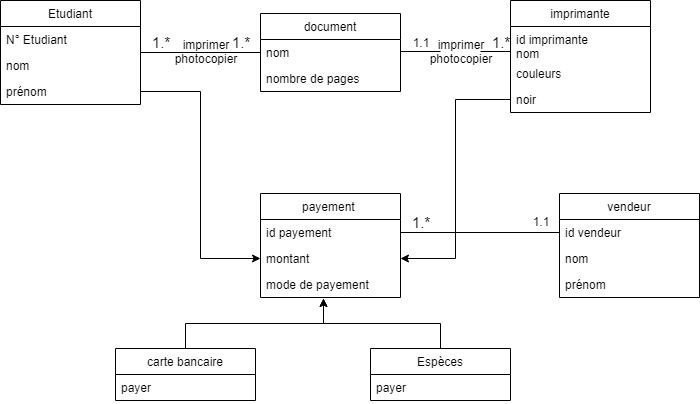

The diagram above was exported from draw.io. Its source (the exported page's mxGraphModel, read from the mxfile embedded in the PNG):
<mxGraphModel dx="840" dy="435" grid="1" gridSize="10" guides="1" tooltips="1" connect="1" arrows="1" fold="1" page="1" pageScale="1" pageWidth="800" pageHeight="600" math="0" shadow="0">
  <root>
    <mxCell id="Xco0LAm4ZuXrcyPocVNB-0" />
    <mxCell id="Xco0LAm4ZuXrcyPocVNB-1" parent="Xco0LAm4ZuXrcyPocVNB-0" />
    <mxCell id="aAGHrfoCQdDmsQt4R5Xo-4" value="document" style="swimlane;fontStyle=0;childLayout=stackLayout;horizontal=1;startSize=26;fillColor=none;horizontalStack=0;resizeParent=1;resizeParentMax=0;resizeLast=0;collapsible=1;marginBottom=0;" parent="Xco0LAm4ZuXrcyPocVNB-1" vertex="1">
      <mxGeometry x="320" y="155" width="140" height="78" as="geometry" />
    </mxCell>
    <mxCell id="aAGHrfoCQdDmsQt4R5Xo-5" value="nom" style="text;strokeColor=none;fillColor=none;align=left;verticalAlign=top;spacingLeft=4;spacingRight=4;overflow=hidden;rotatable=0;points=[[0,0.5],[1,0.5]];portConstraint=eastwest;" parent="aAGHrfoCQdDmsQt4R5Xo-4" vertex="1">
      <mxGeometry y="26" width="140" height="26" as="geometry" />
    </mxCell>
    <mxCell id="aAGHrfoCQdDmsQt4R5Xo-6" value="nombre de pages" style="text;strokeColor=none;fillColor=none;align=left;verticalAlign=top;spacingLeft=4;spacingRight=4;overflow=hidden;rotatable=0;points=[[0,0.5],[1,0.5]];portConstraint=eastwest;" parent="aAGHrfoCQdDmsQt4R5Xo-4" vertex="1">
      <mxGeometry y="52" width="140" height="26" as="geometry" />
    </mxCell>
    <mxCell id="mr_oej6NGQSnHfnXFcKo-4" value="Etudiant" style="swimlane;fontStyle=0;childLayout=stackLayout;horizontal=1;startSize=26;fillColor=none;horizontalStack=0;resizeParent=1;resizeParentMax=0;resizeLast=0;collapsible=1;marginBottom=0;" parent="Xco0LAm4ZuXrcyPocVNB-1" vertex="1">
      <mxGeometry x="60" y="142" width="140" height="104" as="geometry" />
    </mxCell>
    <mxCell id="mr_oej6NGQSnHfnXFcKo-5" value="N° Etudiant" style="text;strokeColor=none;fillColor=none;align=left;verticalAlign=top;spacingLeft=4;spacingRight=4;overflow=hidden;rotatable=0;points=[[0,0.5],[1,0.5]];portConstraint=eastwest;" parent="mr_oej6NGQSnHfnXFcKo-4" vertex="1">
      <mxGeometry y="26" width="140" height="26" as="geometry" />
    </mxCell>
    <mxCell id="mr_oej6NGQSnHfnXFcKo-6" value="nom" style="text;strokeColor=none;fillColor=none;align=left;verticalAlign=top;spacingLeft=4;spacingRight=4;overflow=hidden;rotatable=0;points=[[0,0.5],[1,0.5]];portConstraint=eastwest;" parent="mr_oej6NGQSnHfnXFcKo-4" vertex="1">
      <mxGeometry y="52" width="140" height="26" as="geometry" />
    </mxCell>
    <mxCell id="mr_oej6NGQSnHfnXFcKo-7" value="prénom" style="text;strokeColor=none;fillColor=none;align=left;verticalAlign=top;spacingLeft=4;spacingRight=4;overflow=hidden;rotatable=0;points=[[0,0.5],[1,0.5]];portConstraint=eastwest;" parent="mr_oej6NGQSnHfnXFcKo-4" vertex="1">
      <mxGeometry y="78" width="140" height="26" as="geometry" />
    </mxCell>
    <mxCell id="mr_oej6NGQSnHfnXFcKo-8" value="imprimante" style="swimlane;fontStyle=0;childLayout=stackLayout;horizontal=1;startSize=26;fillColor=none;horizontalStack=0;resizeParent=1;resizeParentMax=0;resizeLast=0;collapsible=1;marginBottom=0;" parent="Xco0LAm4ZuXrcyPocVNB-1" vertex="1">
      <mxGeometry x="570" y="142" width="140" height="112" as="geometry" />
    </mxCell>
    <mxCell id="mr_oej6NGQSnHfnXFcKo-9" value="id imprimante&#10;nom" style="text;strokeColor=none;fillColor=none;align=left;verticalAlign=top;spacingLeft=4;spacingRight=4;overflow=hidden;rotatable=0;points=[[0,0.5],[1,0.5]];portConstraint=eastwest;" parent="mr_oej6NGQSnHfnXFcKo-8" vertex="1">
      <mxGeometry y="26" width="140" height="34" as="geometry" />
    </mxCell>
    <mxCell id="mr_oej6NGQSnHfnXFcKo-10" value="couleurs" style="text;strokeColor=none;fillColor=none;align=left;verticalAlign=top;spacingLeft=4;spacingRight=4;overflow=hidden;rotatable=0;points=[[0,0.5],[1,0.5]];portConstraint=eastwest;" parent="mr_oej6NGQSnHfnXFcKo-8" vertex="1">
      <mxGeometry y="60" width="140" height="26" as="geometry" />
    </mxCell>
    <mxCell id="mr_oej6NGQSnHfnXFcKo-11" value="noir" style="text;strokeColor=none;fillColor=none;align=left;verticalAlign=top;spacingLeft=4;spacingRight=4;overflow=hidden;rotatable=0;points=[[0,0.5],[1,0.5]];portConstraint=eastwest;" parent="mr_oej6NGQSnHfnXFcKo-8" vertex="1">
      <mxGeometry y="86" width="140" height="26" as="geometry" />
    </mxCell>
    <mxCell id="nYEAaj_YL3LDHzsov3YK-0" value="" style="endArrow=none;html=1;entryX=0;entryY=0.5;entryDx=0;entryDy=0;" parent="Xco0LAm4ZuXrcyPocVNB-1" target="aAGHrfoCQdDmsQt4R5Xo-5" edge="1">
      <mxGeometry width="50" height="50" relative="1" as="geometry">
        <mxPoint x="200" y="194" as="sourcePoint" />
        <mxPoint x="110" y="490" as="targetPoint" />
        <Array as="points" />
      </mxGeometry>
    </mxCell>
    <mxCell id="nYEAaj_YL3LDHzsov3YK-1" value="" style="endArrow=none;html=1;" parent="Xco0LAm4ZuXrcyPocVNB-1" source="nYEAaj_YL3LDHzsov3YK-9" edge="1">
      <mxGeometry width="50" height="50" relative="1" as="geometry">
        <mxPoint x="460" y="193" as="sourcePoint" />
        <mxPoint x="570" y="193" as="targetPoint" />
        <Array as="points" />
      </mxGeometry>
    </mxCell>
    <mxCell id="nYEAaj_YL3LDHzsov3YK-3" value="&lt;span style=&quot;font-size: 15px&quot;&gt;1.*&lt;/span&gt;" style="text;html=1;strokeColor=none;fillColor=none;align=center;verticalAlign=middle;whiteSpace=wrap;rounded=0;" parent="Xco0LAm4ZuXrcyPocVNB-1" vertex="1">
      <mxGeometry x="280" y="174" width="40" height="20" as="geometry" />
    </mxCell>
    <mxCell id="nYEAaj_YL3LDHzsov3YK-4" value="&lt;span style=&quot;font-size: 15px&quot;&gt;1.*&lt;/span&gt;" style="text;html=1;strokeColor=none;fillColor=none;align=center;verticalAlign=middle;whiteSpace=wrap;rounded=0;" parent="Xco0LAm4ZuXrcyPocVNB-1" vertex="1">
      <mxGeometry x="200" y="174" width="40" height="20" as="geometry" />
    </mxCell>
    <mxCell id="nYEAaj_YL3LDHzsov3YK-8" value="imprimer&lt;br&gt;photocopier&lt;br&gt;" style="text;html=1;strokeColor=none;fillColor=none;align=center;verticalAlign=middle;whiteSpace=wrap;rounded=0;" parent="Xco0LAm4ZuXrcyPocVNB-1" vertex="1">
      <mxGeometry x="245" y="183" width="40" height="20" as="geometry" />
    </mxCell>
    <mxCell id="nYEAaj_YL3LDHzsov3YK-9" value="imprimer&lt;br&gt;photocopier&lt;br&gt;" style="text;html=1;strokeColor=none;fillColor=none;align=center;verticalAlign=middle;whiteSpace=wrap;rounded=0;" parent="Xco0LAm4ZuXrcyPocVNB-1" vertex="1">
      <mxGeometry x="500" y="183" width="40" height="20" as="geometry" />
    </mxCell>
    <mxCell id="nYEAaj_YL3LDHzsov3YK-11" value="" style="endArrow=none;html=1;" parent="Xco0LAm4ZuXrcyPocVNB-1" target="nYEAaj_YL3LDHzsov3YK-9" edge="1">
      <mxGeometry width="50" height="50" relative="1" as="geometry">
        <mxPoint x="460" y="193" as="sourcePoint" />
        <mxPoint x="570" y="193" as="targetPoint" />
        <Array as="points" />
      </mxGeometry>
    </mxCell>
    <mxCell id="nYEAaj_YL3LDHzsov3YK-12" value="&lt;font style=&quot;font-size: 15px&quot;&gt;1.*&lt;/font&gt;" style="text;html=1;strokeColor=none;fillColor=none;align=center;verticalAlign=middle;whiteSpace=wrap;rounded=0;" parent="Xco0LAm4ZuXrcyPocVNB-1" vertex="1">
      <mxGeometry x="540" y="174" width="40" height="20" as="geometry" />
    </mxCell>
    <mxCell id="nYEAaj_YL3LDHzsov3YK-13" value="&lt;font style=&quot;font-size: 12px&quot;&gt;1.1&lt;/font&gt;" style="text;html=1;strokeColor=none;fillColor=none;align=center;verticalAlign=middle;whiteSpace=wrap;rounded=0;" parent="Xco0LAm4ZuXrcyPocVNB-1" vertex="1">
      <mxGeometry x="460" y="174" width="40" height="20" as="geometry" />
    </mxCell>
    <mxCell id="nYEAaj_YL3LDHzsov3YK-14" value="payement " style="swimlane;fontStyle=0;childLayout=stackLayout;horizontal=1;startSize=26;fillColor=none;horizontalStack=0;resizeParent=1;resizeParentMax=0;resizeLast=0;collapsible=1;marginBottom=0;" parent="Xco0LAm4ZuXrcyPocVNB-1" vertex="1">
      <mxGeometry x="320" y="335" width="140" height="104" as="geometry" />
    </mxCell>
    <mxCell id="nYEAaj_YL3LDHzsov3YK-15" value="id payement" style="text;strokeColor=none;fillColor=none;align=left;verticalAlign=top;spacingLeft=4;spacingRight=4;overflow=hidden;rotatable=0;points=[[0,0.5],[1,0.5]];portConstraint=eastwest;" parent="nYEAaj_YL3LDHzsov3YK-14" vertex="1">
      <mxGeometry y="26" width="140" height="26" as="geometry" />
    </mxCell>
    <mxCell id="nYEAaj_YL3LDHzsov3YK-16" value="montant " style="text;strokeColor=none;fillColor=none;align=left;verticalAlign=top;spacingLeft=4;spacingRight=4;overflow=hidden;rotatable=0;points=[[0,0.5],[1,0.5]];portConstraint=eastwest;" parent="nYEAaj_YL3LDHzsov3YK-14" vertex="1">
      <mxGeometry y="52" width="140" height="26" as="geometry" />
    </mxCell>
    <mxCell id="nYEAaj_YL3LDHzsov3YK-17" value="mode de payement" style="text;strokeColor=none;fillColor=none;align=left;verticalAlign=top;spacingLeft=4;spacingRight=4;overflow=hidden;rotatable=0;points=[[0,0.5],[1,0.5]];portConstraint=eastwest;" parent="nYEAaj_YL3LDHzsov3YK-14" vertex="1">
      <mxGeometry y="78" width="140" height="26" as="geometry" />
    </mxCell>
    <mxCell id="nYEAaj_YL3LDHzsov3YK-18" style="edgeStyle=orthogonalEdgeStyle;rounded=0;orthogonalLoop=1;jettySize=auto;html=1;exitX=1;exitY=0.5;exitDx=0;exitDy=0;entryX=0;entryY=0.5;entryDx=0;entryDy=0;" parent="Xco0LAm4ZuXrcyPocVNB-1" source="mr_oej6NGQSnHfnXFcKo-7" target="nYEAaj_YL3LDHzsov3YK-16" edge="1">
      <mxGeometry relative="1" as="geometry" />
    </mxCell>
    <mxCell id="nYEAaj_YL3LDHzsov3YK-19" style="edgeStyle=orthogonalEdgeStyle;rounded=0;orthogonalLoop=1;jettySize=auto;html=1;exitX=0;exitY=0.5;exitDx=0;exitDy=0;entryX=1;entryY=0.5;entryDx=0;entryDy=0;" parent="Xco0LAm4ZuXrcyPocVNB-1" source="mr_oej6NGQSnHfnXFcKo-11" target="nYEAaj_YL3LDHzsov3YK-16" edge="1">
      <mxGeometry relative="1" as="geometry">
        <mxPoint x="470" y="290" as="targetPoint" />
      </mxGeometry>
    </mxCell>
    <mxCell id="nYEAaj_YL3LDHzsov3YK-20" value="vendeur" style="swimlane;fontStyle=0;childLayout=stackLayout;horizontal=1;startSize=26;fillColor=none;horizontalStack=0;resizeParent=1;resizeParentMax=0;resizeLast=0;collapsible=1;marginBottom=0;" parent="Xco0LAm4ZuXrcyPocVNB-1" vertex="1">
      <mxGeometry x="619" y="335" width="140" height="104" as="geometry" />
    </mxCell>
    <mxCell id="nYEAaj_YL3LDHzsov3YK-21" value="id vendeur" style="text;strokeColor=none;fillColor=none;align=left;verticalAlign=top;spacingLeft=4;spacingRight=4;overflow=hidden;rotatable=0;points=[[0,0.5],[1,0.5]];portConstraint=eastwest;" parent="nYEAaj_YL3LDHzsov3YK-20" vertex="1">
      <mxGeometry y="26" width="140" height="26" as="geometry" />
    </mxCell>
    <mxCell id="nYEAaj_YL3LDHzsov3YK-22" value="nom" style="text;strokeColor=none;fillColor=none;align=left;verticalAlign=top;spacingLeft=4;spacingRight=4;overflow=hidden;rotatable=0;points=[[0,0.5],[1,0.5]];portConstraint=eastwest;" parent="nYEAaj_YL3LDHzsov3YK-20" vertex="1">
      <mxGeometry y="52" width="140" height="26" as="geometry" />
    </mxCell>
    <mxCell id="nYEAaj_YL3LDHzsov3YK-23" value="prénom" style="text;strokeColor=none;fillColor=none;align=left;verticalAlign=top;spacingLeft=4;spacingRight=4;overflow=hidden;rotatable=0;points=[[0,0.5],[1,0.5]];portConstraint=eastwest;" parent="nYEAaj_YL3LDHzsov3YK-20" vertex="1">
      <mxGeometry y="78" width="140" height="26" as="geometry" />
    </mxCell>
    <mxCell id="nYEAaj_YL3LDHzsov3YK-24" value="" style="endArrow=none;html=1;entryX=0;entryY=0.5;entryDx=0;entryDy=0;exitX=1;exitY=0.5;exitDx=0;exitDy=0;" parent="Xco0LAm4ZuXrcyPocVNB-1" source="nYEAaj_YL3LDHzsov3YK-15" target="nYEAaj_YL3LDHzsov3YK-21" edge="1">
      <mxGeometry width="50" height="50" relative="1" as="geometry">
        <mxPoint x="470" y="387" as="sourcePoint" />
        <mxPoint x="520" y="337" as="targetPoint" />
      </mxGeometry>
    </mxCell>
    <mxCell id="nYEAaj_YL3LDHzsov3YK-28" value="&lt;span style=&quot;font-size: 15px&quot;&gt;1.*&lt;/span&gt;" style="text;html=1;strokeColor=none;fillColor=none;align=center;verticalAlign=middle;whiteSpace=wrap;rounded=0;" parent="Xco0LAm4ZuXrcyPocVNB-1" vertex="1">
      <mxGeometry x="460" y="354" width="40" height="20" as="geometry" />
    </mxCell>
    <mxCell id="nYEAaj_YL3LDHzsov3YK-29" value="&lt;font style=&quot;font-size: 12px&quot;&gt;1.1&lt;/font&gt;" style="text;html=1;strokeColor=none;fillColor=none;align=center;verticalAlign=middle;whiteSpace=wrap;rounded=0;" parent="Xco0LAm4ZuXrcyPocVNB-1" vertex="1">
      <mxGeometry x="580" y="353" width="40" height="20" as="geometry" />
    </mxCell>
    <mxCell id="nYEAaj_YL3LDHzsov3YK-36" style="edgeStyle=orthogonalEdgeStyle;rounded=0;orthogonalLoop=1;jettySize=auto;html=1;exitX=0.5;exitY=0;exitDx=0;exitDy=0;entryX=0.45;entryY=1.038;entryDx=0;entryDy=0;entryPerimeter=0;" parent="Xco0LAm4ZuXrcyPocVNB-1" source="nYEAaj_YL3LDHzsov3YK-30" target="nYEAaj_YL3LDHzsov3YK-17" edge="1">
      <mxGeometry relative="1" as="geometry" />
    </mxCell>
    <mxCell id="nYEAaj_YL3LDHzsov3YK-30" value="carte bancaire" style="swimlane;fontStyle=0;childLayout=stackLayout;horizontal=1;startSize=26;fillColor=none;horizontalStack=0;resizeParent=1;resizeParentMax=0;resizeLast=0;collapsible=1;marginBottom=0;" parent="Xco0LAm4ZuXrcyPocVNB-1" vertex="1">
      <mxGeometry x="175" y="490" width="140" height="52" as="geometry" />
    </mxCell>
    <mxCell id="nYEAaj_YL3LDHzsov3YK-31" value="payer" style="text;strokeColor=none;fillColor=none;align=left;verticalAlign=top;spacingLeft=4;spacingRight=4;overflow=hidden;rotatable=0;points=[[0,0.5],[1,0.5]];portConstraint=eastwest;" parent="nYEAaj_YL3LDHzsov3YK-30" vertex="1">
      <mxGeometry y="26" width="140" height="26" as="geometry" />
    </mxCell>
    <mxCell id="nYEAaj_YL3LDHzsov3YK-37" style="edgeStyle=orthogonalEdgeStyle;rounded=0;orthogonalLoop=1;jettySize=auto;html=1;exitX=0.5;exitY=0;exitDx=0;exitDy=0;entryX=0.45;entryY=1.038;entryDx=0;entryDy=0;entryPerimeter=0;" parent="Xco0LAm4ZuXrcyPocVNB-1" source="nYEAaj_YL3LDHzsov3YK-34" target="nYEAaj_YL3LDHzsov3YK-17" edge="1">
      <mxGeometry relative="1" as="geometry" />
    </mxCell>
    <mxCell id="nYEAaj_YL3LDHzsov3YK-34" value="Espèces" style="swimlane;fontStyle=0;childLayout=stackLayout;horizontal=1;startSize=26;fillColor=none;horizontalStack=0;resizeParent=1;resizeParentMax=0;resizeLast=0;collapsible=1;marginBottom=0;" parent="Xco0LAm4ZuXrcyPocVNB-1" vertex="1">
      <mxGeometry x="430" y="490" width="140" height="52" as="geometry" />
    </mxCell>
    <mxCell id="nYEAaj_YL3LDHzsov3YK-35" value="payer" style="text;strokeColor=none;fillColor=none;align=left;verticalAlign=top;spacingLeft=4;spacingRight=4;overflow=hidden;rotatable=0;points=[[0,0.5],[1,0.5]];portConstraint=eastwest;" parent="nYEAaj_YL3LDHzsov3YK-34" vertex="1">
      <mxGeometry y="26" width="140" height="26" as="geometry" />
    </mxCell>
  </root>
</mxGraphModel>